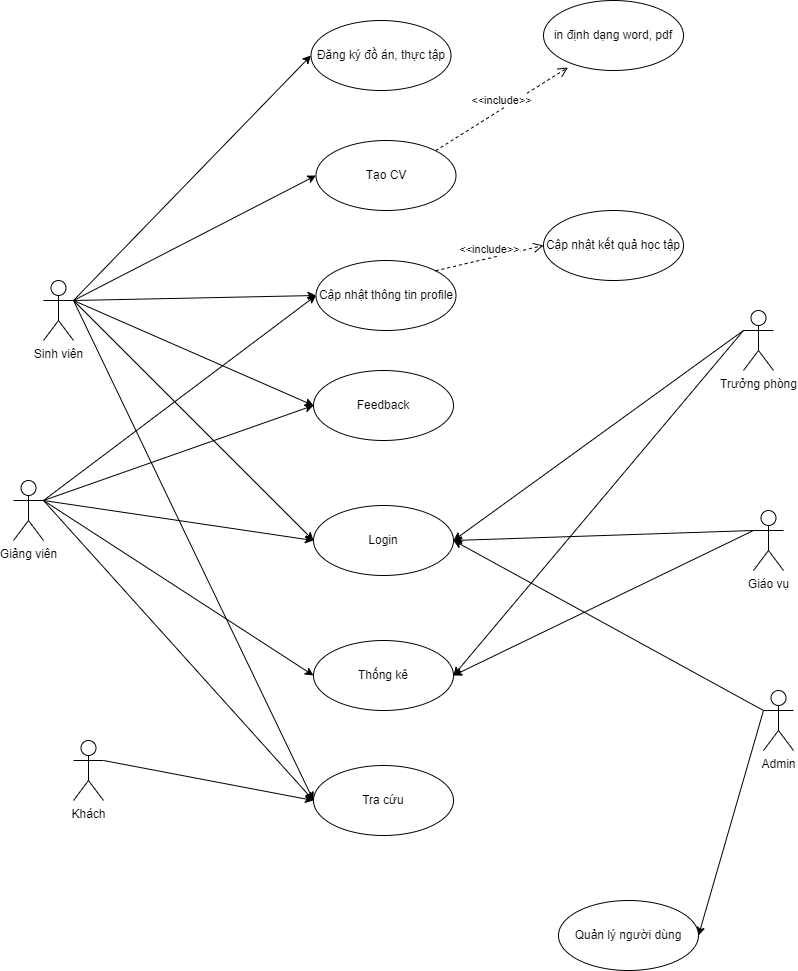

The diagram above was exported from draw.io. Its source (the exported page's mxGraphModel, read from the mxfile embedded in the PNG):
<mxGraphModel dx="1772" dy="1200" grid="1" gridSize="10" guides="1" tooltips="1" connect="1" arrows="1" fold="1" page="1" pageScale="1" pageWidth="850" pageHeight="1100" math="0" shadow="0">
  <root>
    <mxCell id="0" />
    <mxCell id="1" parent="0" />
    <mxCell id="29" style="edgeStyle=none;html=1;exitX=1;exitY=0.3333333333333333;exitDx=0;exitDy=0;exitPerimeter=0;entryX=0;entryY=0.5;entryDx=0;entryDy=0;" parent="1" source="2" target="46" edge="1">
      <mxGeometry relative="1" as="geometry">
        <mxPoint x="345" y="440" as="targetPoint" />
      </mxGeometry>
    </mxCell>
    <mxCell id="34" style="edgeStyle=none;html=1;exitX=1;exitY=0.3333333333333333;exitDx=0;exitDy=0;exitPerimeter=0;entryX=0;entryY=0.5;entryDx=0;entryDy=0;" parent="1" source="2" target="45" edge="1">
      <mxGeometry relative="1" as="geometry">
        <mxPoint x="345" y="320" as="targetPoint" />
      </mxGeometry>
    </mxCell>
    <mxCell id="41" style="edgeStyle=none;html=1;exitX=1;exitY=0.3333333333333333;exitDx=0;exitDy=0;exitPerimeter=0;entryX=0;entryY=0.5;entryDx=0;entryDy=0;" parent="1" source="2" target="49" edge="1">
      <mxGeometry relative="1" as="geometry">
        <mxPoint x="345" y="850" as="targetPoint" />
      </mxGeometry>
    </mxCell>
    <mxCell id="53" style="edgeStyle=none;html=1;exitX=1;exitY=0.3333333333333333;exitDx=0;exitDy=0;exitPerimeter=0;entryX=0;entryY=0.5;entryDx=0;entryDy=0;" edge="1" parent="1" source="2" target="51">
      <mxGeometry relative="1" as="geometry" />
    </mxCell>
    <mxCell id="56" style="edgeStyle=none;html=1;exitX=1;exitY=0.3333333333333333;exitDx=0;exitDy=0;exitPerimeter=0;entryX=0;entryY=0.5;entryDx=0;entryDy=0;" edge="1" parent="1" source="2" target="57">
      <mxGeometry relative="1" as="geometry">
        <mxPoint x="355" y="70" as="targetPoint" />
      </mxGeometry>
    </mxCell>
    <mxCell id="2" value="Sinh viên" style="shape=umlActor;verticalLabelPosition=bottom;verticalAlign=top;html=1;outlineConnect=0;" parent="1" vertex="1">
      <mxGeometry x="65" y="310" width="30" height="60" as="geometry" />
    </mxCell>
    <mxCell id="4" value="" style="endArrow=classic;html=1;entryX=0;entryY=0.5;entryDx=0;entryDy=0;exitX=1;exitY=0.3333333333333333;exitDx=0;exitDy=0;exitPerimeter=0;" parent="1" source="2" target="47" edge="1">
      <mxGeometry width="50" height="50" relative="1" as="geometry">
        <mxPoint x="95" y="580" as="sourcePoint" />
        <mxPoint x="335.0000000000043" y="570" as="targetPoint" />
      </mxGeometry>
    </mxCell>
    <mxCell id="28" style="edgeStyle=none;html=1;exitX=1;exitY=0.3333333333333333;exitDx=0;exitDy=0;exitPerimeter=0;entryX=0;entryY=0.5;entryDx=0;entryDy=0;" parent="1" source="5" target="47" edge="1">
      <mxGeometry relative="1" as="geometry">
        <mxPoint x="335.0000000000043" y="570" as="targetPoint" />
      </mxGeometry>
    </mxCell>
    <mxCell id="33" style="edgeStyle=none;html=1;exitX=1;exitY=0.3333333333333333;exitDx=0;exitDy=0;exitPerimeter=0;entryX=0;entryY=0.5;entryDx=0;entryDy=0;" parent="1" source="5" target="48" edge="1">
      <mxGeometry relative="1" as="geometry">
        <mxPoint x="345" y="720" as="targetPoint" />
      </mxGeometry>
    </mxCell>
    <mxCell id="35" style="edgeStyle=none;html=1;exitX=1;exitY=0.3333333333333333;exitDx=0;exitDy=0;exitPerimeter=0;entryX=0;entryY=0.5;entryDx=0;entryDy=0;" parent="1" source="5" target="45" edge="1">
      <mxGeometry relative="1" as="geometry">
        <mxPoint x="345" y="319.9999999999999" as="targetPoint" />
      </mxGeometry>
    </mxCell>
    <mxCell id="40" style="edgeStyle=none;html=1;exitX=1;exitY=0.3333333333333333;exitDx=0;exitDy=0;exitPerimeter=0;entryX=0;entryY=0.5;entryDx=0;entryDy=0;" parent="1" source="5" target="49" edge="1">
      <mxGeometry relative="1" as="geometry">
        <mxPoint x="345" y="850" as="targetPoint" />
      </mxGeometry>
    </mxCell>
    <mxCell id="58" style="edgeStyle=none;html=1;exitX=1;exitY=0.3333333333333333;exitDx=0;exitDy=0;exitPerimeter=0;entryX=0;entryY=0.5;entryDx=0;entryDy=0;" edge="1" parent="1" source="5" target="46">
      <mxGeometry relative="1" as="geometry" />
    </mxCell>
    <mxCell id="5" value="Giảng viên" style="shape=umlActor;verticalLabelPosition=bottom;verticalAlign=top;html=1;outlineConnect=0;" parent="1" vertex="1">
      <mxGeometry x="35" y="510" width="30" height="60" as="geometry" />
    </mxCell>
    <mxCell id="30" style="edgeStyle=none;html=1;exitX=0;exitY=0.3333333333333333;exitDx=0;exitDy=0;exitPerimeter=0;entryX=1;entryY=0.5;entryDx=0;entryDy=0;" parent="1" source="6" target="50" edge="1">
      <mxGeometry relative="1" as="geometry">
        <mxPoint x="695" y="850" as="targetPoint" />
      </mxGeometry>
    </mxCell>
    <mxCell id="36" style="edgeStyle=none;html=1;exitX=0;exitY=0.3333333333333333;exitDx=0;exitDy=0;exitPerimeter=0;entryX=1;entryY=0.5;entryDx=0;entryDy=0;" parent="1" source="6" target="47" edge="1">
      <mxGeometry relative="1" as="geometry">
        <mxPoint x="454.9999999999959" y="570" as="targetPoint" />
      </mxGeometry>
    </mxCell>
    <mxCell id="6" value="Admin" style="shape=umlActor;verticalLabelPosition=bottom;verticalAlign=top;html=1;outlineConnect=0;" parent="1" vertex="1">
      <mxGeometry x="785" y="720" width="30" height="60" as="geometry" />
    </mxCell>
    <mxCell id="31" style="edgeStyle=none;html=1;exitX=0;exitY=0.3333333333333333;exitDx=0;exitDy=0;exitPerimeter=0;entryX=1;entryY=0.5;entryDx=0;entryDy=0;" parent="1" source="7" target="48" edge="1">
      <mxGeometry relative="1" as="geometry">
        <mxPoint x="465" y="720" as="targetPoint" />
      </mxGeometry>
    </mxCell>
    <mxCell id="38" style="edgeStyle=none;html=1;exitX=0;exitY=0.3333333333333333;exitDx=0;exitDy=0;exitPerimeter=0;entryX=1;entryY=0.5;entryDx=0;entryDy=0;" parent="1" source="7" target="47" edge="1">
      <mxGeometry relative="1" as="geometry">
        <mxPoint x="454.9999999999959" y="570" as="targetPoint" />
      </mxGeometry>
    </mxCell>
    <mxCell id="7" value="Trưởng phòng" style="shape=umlActor;verticalLabelPosition=bottom;verticalAlign=top;html=1;outlineConnect=0;" parent="1" vertex="1">
      <mxGeometry x="765" y="340" width="30" height="60" as="geometry" />
    </mxCell>
    <mxCell id="32" style="edgeStyle=none;html=1;exitX=0;exitY=0.3333333333333333;exitDx=0;exitDy=0;exitPerimeter=0;entryX=1;entryY=0.5;entryDx=0;entryDy=0;" parent="1" source="8" target="48" edge="1">
      <mxGeometry relative="1" as="geometry">
        <mxPoint x="465" y="720" as="targetPoint" />
      </mxGeometry>
    </mxCell>
    <mxCell id="37" style="edgeStyle=none;html=1;exitX=0;exitY=0.3333333333333333;exitDx=0;exitDy=0;exitPerimeter=0;entryX=1;entryY=0.5;entryDx=0;entryDy=0;" parent="1" source="8" target="47" edge="1">
      <mxGeometry relative="1" as="geometry">
        <mxPoint x="454.9999999999959" y="570" as="targetPoint" />
      </mxGeometry>
    </mxCell>
    <mxCell id="8" value="Giáo vụ" style="shape=umlActor;verticalLabelPosition=bottom;verticalAlign=top;html=1;outlineConnect=0;" parent="1" vertex="1">
      <mxGeometry x="775" y="540" width="30" height="60" as="geometry" />
    </mxCell>
    <mxCell id="39" style="edgeStyle=none;html=1;exitX=1;exitY=0.3333333333333333;exitDx=0;exitDy=0;exitPerimeter=0;entryX=0;entryY=0.5;entryDx=0;entryDy=0;" parent="1" source="22" target="49" edge="1">
      <mxGeometry relative="1" as="geometry">
        <mxPoint x="345" y="850" as="targetPoint" />
      </mxGeometry>
    </mxCell>
    <mxCell id="22" value="Khách" style="shape=umlActor;verticalLabelPosition=bottom;verticalAlign=top;html=1;outlineConnect=0;" parent="1" vertex="1">
      <mxGeometry x="95" y="770" width="30" height="60" as="geometry" />
    </mxCell>
    <mxCell id="44" value="&amp;lt;&amp;lt;include&amp;gt;&amp;gt;" style="html=1;verticalAlign=bottom;endArrow=open;dashed=1;endSize=8;exitX=1;exitY=0;exitDx=0;exitDy=0;entryX=0.175;entryY=0.957;entryDx=0;entryDy=0;entryPerimeter=0;" parent="1" edge="1" target="52" source="51">
      <mxGeometry relative="1" as="geometry">
        <mxPoint x="555" y="110" as="sourcePoint" />
        <mxPoint x="475" y="110" as="targetPoint" />
      </mxGeometry>
    </mxCell>
    <mxCell id="45" value="Cập nhật thông tin profile" style="ellipse;whiteSpace=wrap;html=1;" parent="1" vertex="1">
      <mxGeometry x="337.5" y="290" width="140" height="70" as="geometry" />
    </mxCell>
    <mxCell id="46" value="Feedback" style="ellipse;whiteSpace=wrap;html=1;" parent="1" vertex="1">
      <mxGeometry x="335" y="400" width="140" height="70" as="geometry" />
    </mxCell>
    <mxCell id="47" value="Login" style="ellipse;whiteSpace=wrap;html=1;" parent="1" vertex="1">
      <mxGeometry x="335" y="535" width="140" height="70" as="geometry" />
    </mxCell>
    <mxCell id="48" value="Thống kê" style="ellipse;whiteSpace=wrap;html=1;" parent="1" vertex="1">
      <mxGeometry x="335" y="670" width="140" height="70" as="geometry" />
    </mxCell>
    <mxCell id="49" value="Tra cứu" style="ellipse;whiteSpace=wrap;html=1;" vertex="1" parent="1">
      <mxGeometry x="335" y="795" width="140" height="70" as="geometry" />
    </mxCell>
    <mxCell id="50" value="Quản lý người dùng" style="ellipse;whiteSpace=wrap;html=1;" vertex="1" parent="1">
      <mxGeometry x="580" y="930" width="140" height="70" as="geometry" />
    </mxCell>
    <mxCell id="51" value="Tạo CV" style="ellipse;whiteSpace=wrap;html=1;" vertex="1" parent="1">
      <mxGeometry x="337.5" y="170" width="140" height="70" as="geometry" />
    </mxCell>
    <mxCell id="52" value="in định dạng word, pdf" style="ellipse;whiteSpace=wrap;html=1;" vertex="1" parent="1">
      <mxGeometry x="565" y="30" width="140" height="70" as="geometry" />
    </mxCell>
    <mxCell id="54" value="&amp;lt;&amp;lt;include&amp;gt;&amp;gt;" style="html=1;verticalAlign=bottom;endArrow=open;dashed=1;endSize=8;exitX=1;exitY=0;exitDx=0;exitDy=0;entryX=0;entryY=0.5;entryDx=0;entryDy=0;" edge="1" parent="1" source="45" target="55">
      <mxGeometry relative="1" as="geometry">
        <mxPoint x="474.4974746830583" y="180.25126265847075" as="sourcePoint" />
        <mxPoint x="585" y="210" as="targetPoint" />
      </mxGeometry>
    </mxCell>
    <mxCell id="55" value="Cập nhật kết quả học tập" style="ellipse;whiteSpace=wrap;html=1;" vertex="1" parent="1">
      <mxGeometry x="565" y="240" width="140" height="70" as="geometry" />
    </mxCell>
    <mxCell id="57" value="Đăng ký đồ án, thực tập" style="ellipse;whiteSpace=wrap;html=1;" vertex="1" parent="1">
      <mxGeometry x="332.5" y="50" width="140" height="70" as="geometry" />
    </mxCell>
  </root>
</mxGraphModel>